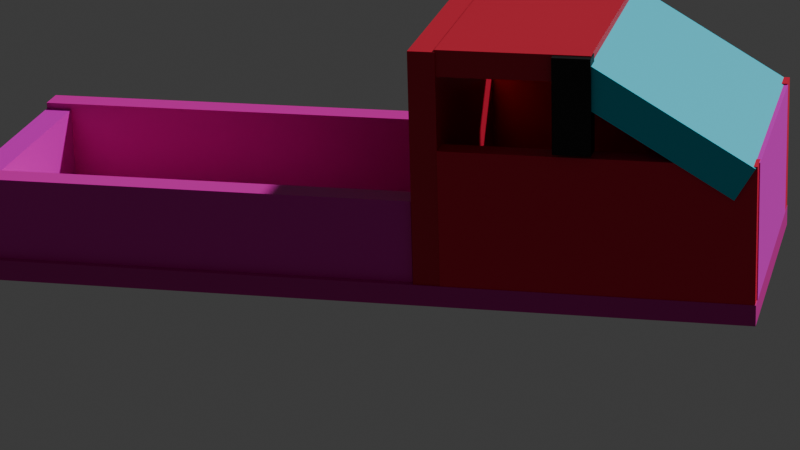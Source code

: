 # Source: blend.blend  (saved by Blender 4.3.34; exported with 4.5.12 LTS)
import bpy
from mathutils import Matrix  # noqa: F401  (used for matrix-valued properties, if any)

bpy.ops.wm.read_factory_settings(use_empty=True)
scene = bpy.context.scene
scene.name = 'Scene'

# ---- collections
col_collection = bpy.data.collections.new('Collection'); scene.collection.children.link(col_collection)

# ---- materials (node trees are filled in below, after node groups)
mat_material_011 = bpy.data.materials.new('Material.011')
mat_material_013 = bpy.data.materials.new('Material.013')
mat_material_012 = bpy.data.materials.new('Material.012')
mat_material_004 = bpy.data.materials.new('Material.004')
mat_material_001 = bpy.data.materials.new('Material.001')
mat_material_003 = bpy.data.materials.new('Material.003')
mat_material_002 = bpy.data.materials.new('Material.002')
mat_material_006 = bpy.data.materials.new('Material.006')
mat_material_005 = bpy.data.materials.new('Material.005')
mat_material_015 = bpy.data.materials.new('Material.015')
mat_material_007 = bpy.data.materials.new('Material.007')
mat_material_008 = bpy.data.materials.new('Material.008')
mat_material_010 = bpy.data.materials.new('Material.010')
mat_material_014 = bpy.data.materials.new('Material.014')
mat_material_009 = bpy.data.materials.new('Material.009')

# ---- material node trees
mat_material_011.use_nodes = True; mat_material_011.node_tree.nodes.clear()
_N = mat_material_011.node_tree.nodes; _L = mat_material_011.node_tree.links
n0 = _N.new('ShaderNodeBsdfPrincipled'); n0.name = 'Principled BSDF'; n0.location = (10, 300)
n0.inputs[0].default_value = (0.01277, 0.01011, 0.009285, 1.0)
n1 = _N.new('ShaderNodeOutputMaterial'); n1.name = 'Material Output'; n1.location = (300, 300)
_L.new(n0.outputs[0], n1.inputs[0])
n1.is_active_output = True
mat_material_013.use_nodes = True; mat_material_013.node_tree.nodes.clear()
_N = mat_material_013.node_tree.nodes; _L = mat_material_013.node_tree.links
n0 = _N.new('ShaderNodeBsdfPrincipled'); n0.name = 'Principled BSDF'; n0.location = (10, 300)
n0.inputs[0].default_value = (0.0, 0.0, 0.0, 1.0)
n1 = _N.new('ShaderNodeOutputMaterial'); n1.name = 'Material Output'; n1.location = (300, 300)
_L.new(n0.outputs[0], n1.inputs[0])
n1.is_active_output = True
mat_material_012.use_nodes = True; mat_material_012.node_tree.nodes.clear()
_N = mat_material_012.node_tree.nodes; _L = mat_material_012.node_tree.links
n0 = _N.new('ShaderNodeBsdfPrincipled'); n0.name = 'Principled BSDF'; n0.location = (10, 300)
n0.inputs[0].default_value = (0.0, 0.0, 0.0, 1.0)
n1 = _N.new('ShaderNodeOutputMaterial'); n1.name = 'Material Output'; n1.location = (300, 300)
_L.new(n0.outputs[0], n1.inputs[0])
n1.is_active_output = True
mat_material_004.use_nodes = True; mat_material_004.node_tree.nodes.clear()
_N = mat_material_004.node_tree.nodes; _L = mat_material_004.node_tree.links
n0 = _N.new('ShaderNodeBsdfPrincipled'); n0.name = 'Principled BSDF'; n0.location = (10, 300)
n0.inputs[0].default_value = (0.6255, 0.005554, 0.3215, 1.0)
n1 = _N.new('ShaderNodeOutputMaterial'); n1.name = 'Material Output'; n1.location = (300, 300)
_L.new(n0.outputs[0], n1.inputs[0])
n1.is_active_output = True
mat_material_001.use_nodes = True; mat_material_001.node_tree.nodes.clear()
_N = mat_material_001.node_tree.nodes; _L = mat_material_001.node_tree.links
n0 = _N.new('ShaderNodeBsdfPrincipled'); n0.name = 'Principled BSDF'; n0.location = (10, 300)
n0.inputs[0].default_value = (0.8005, 0.0, 0.6288, 1.0)
n1 = _N.new('ShaderNodeOutputMaterial'); n1.name = 'Material Output'; n1.location = (300, 300)
_L.new(n0.outputs[0], n1.inputs[0])
n1.is_active_output = True
mat_material_003.use_nodes = True; mat_material_003.node_tree.nodes.clear()
_N = mat_material_003.node_tree.nodes; _L = mat_material_003.node_tree.links
n0 = _N.new('ShaderNodeBsdfPrincipled'); n0.name = 'Principled BSDF'; n0.location = (10, 300)
n0.inputs[0].default_value = (0.8, 0.005129, 0.4707, 1.0)
n1 = _N.new('ShaderNodeOutputMaterial'); n1.name = 'Material Output'; n1.location = (300, 300)
_L.new(n0.outputs[0], n1.inputs[0])
n1.is_active_output = True
mat_material_002.use_nodes = True; mat_material_002.node_tree.nodes.clear()
_N = mat_material_002.node_tree.nodes; _L = mat_material_002.node_tree.links
n0 = _N.new('ShaderNodeBsdfPrincipled'); n0.name = 'Principled BSDF'; n0.location = (10, 300)
n0.inputs[0].default_value = (0.8, 0.0, 0.4475, 1.0)
n1 = _N.new('ShaderNodeOutputMaterial'); n1.name = 'Material Output'; n1.location = (300, 300)
_L.new(n0.outputs[0], n1.inputs[0])
n1.is_active_output = True
mat_material_006.use_nodes = True; mat_material_006.node_tree.nodes.clear()
_N = mat_material_006.node_tree.nodes; _L = mat_material_006.node_tree.links
n0 = _N.new('ShaderNodeBsdfPrincipled'); n0.name = 'Principled BSDF'; n0.location = (10, 300)
n0.inputs[0].default_value = (0.6279, 0.006393, 0.03867, 1.0)
n1 = _N.new('ShaderNodeOutputMaterial'); n1.name = 'Material Output'; n1.location = (300, 300)
_L.new(n0.outputs[0], n1.inputs[0])
n1.is_active_output = True
mat_material_005.use_nodes = True; mat_material_005.node_tree.nodes.clear()
_N = mat_material_005.node_tree.nodes; _L = mat_material_005.node_tree.links
n0 = _N.new('ShaderNodeBsdfPrincipled'); n0.name = 'Principled BSDF'; n0.location = (10, 300)
n0.inputs[0].default_value = (0.8001, 0.0, 0.0473, 1.0)
n1 = _N.new('ShaderNodeOutputMaterial'); n1.name = 'Material Output'; n1.location = (300, 300)
_L.new(n0.outputs[0], n1.inputs[0])
n1.is_active_output = True
mat_material_015.use_nodes = True; mat_material_015.node_tree.nodes.clear()
_N = mat_material_015.node_tree.nodes; _L = mat_material_015.node_tree.links
n0 = _N.new('ShaderNodeBsdfPrincipled'); n0.name = 'Principled BSDF'; n0.location = (10, 300)
n0.inputs[0].default_value = (0.8, 0.015, 0.6461, 1.0)
n1 = _N.new('ShaderNodeOutputMaterial'); n1.name = 'Material Output'; n1.location = (300, 300)
_L.new(n0.outputs[0], n1.inputs[0])
n1.is_active_output = True
mat_material_007.use_nodes = True; mat_material_007.node_tree.nodes.clear()
_N = mat_material_007.node_tree.nodes; _L = mat_material_007.node_tree.links
n0 = _N.new('ShaderNodeBsdfPrincipled'); n0.name = 'Principled BSDF'; n0.location = (10, 300)
n0.inputs[0].default_value = (0.001454, 0.0, 0.002579, 1.0)
n1 = _N.new('ShaderNodeOutputMaterial'); n1.name = 'Material Output'; n1.location = (300, 300)
_L.new(n0.outputs[0], n1.inputs[0])
n1.is_active_output = True
mat_material_008.use_nodes = True; mat_material_008.node_tree.nodes.clear()
_N = mat_material_008.node_tree.nodes; _L = mat_material_008.node_tree.links
n0 = _N.new('ShaderNodeBsdfPrincipled'); n0.name = 'Principled BSDF'; n0.location = (10, 300)
n0.inputs[0].default_value = (0.0, 0.6157, 0.8001, 1.0)
n1 = _N.new('ShaderNodeOutputMaterial'); n1.name = 'Material Output'; n1.location = (300, 300)
_L.new(n0.outputs[0], n1.inputs[0])
n1.is_active_output = True
mat_material_010.use_nodes = True; mat_material_010.node_tree.nodes.clear()
_N = mat_material_010.node_tree.nodes; _L = mat_material_010.node_tree.links
n0 = _N.new('ShaderNodeBsdfPrincipled'); n0.name = 'Principled BSDF'; n0.location = (10, 300)
n0.inputs[0].default_value = (0.009552, 0.007473, 0.007744, 1.0)
n1 = _N.new('ShaderNodeOutputMaterial'); n1.name = 'Material Output'; n1.location = (300, 300)
_L.new(n0.outputs[0], n1.inputs[0])
n1.is_active_output = True
mat_material_014.use_nodes = True; mat_material_014.node_tree.nodes.clear()
_N = mat_material_014.node_tree.nodes; _L = mat_material_014.node_tree.links
n0 = _N.new('ShaderNodeBsdfPrincipled'); n0.name = 'Principled BSDF'; n0.location = (10, 300)
n0.inputs[0].default_value = (0.0, 0.0, 0.0, 1.0)
n1 = _N.new('ShaderNodeOutputMaterial'); n1.name = 'Material Output'; n1.location = (300, 300)
_L.new(n0.outputs[0], n1.inputs[0])
n1.is_active_output = True
mat_material_009.use_nodes = True; mat_material_009.node_tree.nodes.clear()
_N = mat_material_009.node_tree.nodes; _L = mat_material_009.node_tree.links
n0 = _N.new('ShaderNodeBsdfPrincipled'); n0.name = 'Principled BSDF'; n0.location = (10, 300)
n0.inputs[0].default_value = (0.6279, 0.006306, 0.03857, 1.0)
n1 = _N.new('ShaderNodeOutputMaterial'); n1.name = 'Material Output'; n1.location = (300, 300)
_L.new(n0.outputs[0], n1.inputs[0])
n1.is_active_output = True

# ---- world
world_world = bpy.data.worlds.new('World'); scene.world = world_world
world_world.use_nodes = True; world_world.node_tree.nodes.clear()
_N = world_world.node_tree.nodes; _L = world_world.node_tree.links
n0 = _N.new('ShaderNodeOutputWorld'); n0.name = 'World Output'; n0.location = (300, 300)
n1 = _N.new('ShaderNodeBackground'); n1.name = 'Background'; n1.location = (10, 300)
n1.inputs[0].default_value = (0.05088, 0.05088, 0.05088, 1.0)
_L.new(n1.outputs[0], n0.inputs[0])
n0.is_active_output = True
world_world.color = (0.05088, 0.05088, 0.05088)
world_world.sun_shadow_jitter_overblur = 0.0

# ---- cameras
cam_camera_001 = bpy.data.cameras.new('Camera.001')
cam_camera_001.lens = 123.9

# ---- meshes
me_cube_001 = bpy.data.meshes.new('Cube.001')
me_cube_001.from_pydata([(-4.191, -6.822, -0.3308), (-4.191, -6.822, 0.3308), (-4.191, 6.822, -0.3308), (-4.191, 6.822, 0.3308), (4.191, -6.822, -0.3308), (4.191, -6.822, 0.3308), (4.191, 6.822, -0.3308), (4.191, 6.822, 0.3308)], [], [(0, 1, 3, 2), (2, 3, 7, 6), (6, 7, 5, 4), (4, 5, 1, 0), (2, 6, 4, 0), (7, 3, 1, 5)])
_uv = me_cube_001.uv_layers.new(name='UVMap')
_uv.uv.foreach_set('vector', [0.375, 0.0, 0.625, 0.0, 0.625, 0.25, 0.375, 0.25, 0.375, 0.25, 0.625, 0.25, 0.625, 0.5, 0.375, 0.5, 0.375, 0.5, 0.625, 0.5, 0.625, 0.75, 0.375, 0.75, 0.375, 0.75, 0.625, 0.75, 0.625, 1.0, 0.375, 1.0, 0.125, 0.5, 0.375, 0.5, 0.375, 0.75, 0.125, 0.75, 0.625, 0.5, 0.875, 0.5, 0.875, 0.75, 0.625, 0.75])
me_cube_001.materials.append(mat_material_004)
me_cube_001.update()
me_cube_002 = bpy.data.meshes.new('Cube.002')
me_cube_002.from_pydata([(-4.329, -0.4363, -1.215), (-4.329, -0.4363, 1.215), (-4.329, 0.4363, -1.215), (-4.329, 0.4363, 1.215), (4.329, -0.4363, -1.215), (4.329, -0.4363, 1.215), (4.329, 0.4363, -1.215), (4.329, 0.4363, 1.215)], [], [(0, 1, 3, 2), (2, 3, 7, 6), (6, 7, 5, 4), (4, 5, 1, 0), (2, 6, 4, 0), (7, 3, 1, 5)])
_uv = me_cube_002.uv_layers.new(name='UVMap')
_uv.uv.foreach_set('vector', [0.375, 0.0, 0.625, 0.0, 0.625, 0.25, 0.375, 0.25, 0.375, 0.25, 0.625, 0.25, 0.625, 0.5, 0.375, 0.5, 0.375, 0.5, 0.625, 0.5, 0.625, 0.75, 0.375, 0.75, 0.375, 0.75, 0.625, 0.75, 0.625, 1.0, 0.375, 1.0, 0.125, 0.5, 0.375, 0.5, 0.375, 0.75, 0.125, 0.75, 0.625, 0.5, 0.875, 0.5, 0.875, 0.75, 0.625, 0.75])
me_cube_002.materials.append(mat_material_001)
me_cube_002.update()
me_cube_003 = bpy.data.meshes.new('Cube.003')
me_cube_003.from_pydata([(-0.4488, -4.907, -1.3), (-0.4488, -4.907, 1.3), (-0.4488, 4.907, -1.3), (-0.4488, 4.907, 1.3), (0.4488, -4.907, -1.3), (0.4488, -4.907, 1.3), (0.4488, 4.907, -1.3), (0.4488, 4.907, 1.3)], [], [(0, 1, 3, 2), (2, 3, 7, 6), (6, 7, 5, 4), (4, 5, 1, 0), (2, 6, 4, 0), (7, 3, 1, 5)])
_uv = me_cube_003.uv_layers.new(name='UVMap')
_uv.uv.foreach_set('vector', [0.375, 0.0, 0.625, 0.0, 0.625, 0.25, 0.375, 0.25, 0.375, 0.25, 0.625, 0.25, 0.625, 0.5, 0.375, 0.5, 0.375, 0.5, 0.625, 0.5, 0.625, 0.75, 0.375, 0.75, 0.375, 0.75, 0.625, 0.75, 0.625, 1.0, 0.375, 1.0, 0.125, 0.5, 0.375, 0.5, 0.375, 0.75, 0.125, 0.75, 0.625, 0.5, 0.875, 0.5, 0.875, 0.75, 0.625, 0.75])
me_cube_003.materials.append(mat_material_003)
me_cube_003.update()
me_cube_004 = bpy.data.meshes.new('Cube.004')
me_cube_004.from_pydata([(-0.4488, -4.907, -1.3), (-0.4488, -4.907, 1.3), (-0.4488, 4.907, -1.3), (-0.4488, 4.907, 1.3), (0.4488, -4.907, -1.3), (0.4488, -4.907, 1.3), (0.4488, 4.907, -1.3), (0.4488, 4.907, 1.3)], [], [(0, 1, 3, 2), (2, 3, 7, 6), (6, 7, 5, 4), (4, 5, 1, 0), (2, 6, 4, 0), (7, 3, 1, 5)])
_uv = me_cube_004.uv_layers.new(name='UVMap')
_uv.uv.foreach_set('vector', [0.375, 0.0, 0.625, 0.0, 0.625, 0.25, 0.375, 0.25, 0.375, 0.25, 0.625, 0.25, 0.625, 0.5, 0.375, 0.5, 0.375, 0.5, 0.625, 0.5, 0.625, 0.75, 0.375, 0.75, 0.375, 0.75, 0.625, 0.75, 0.625, 1.0, 0.375, 1.0, 0.125, 0.5, 0.375, 0.5, 0.375, 0.75, 0.125, 0.75, 0.625, 0.5, 0.875, 0.5, 0.875, 0.75, 0.625, 0.75])
me_cube_004.materials.append(mat_material_002)
me_cube_004.update()
me_cube_006 = bpy.data.meshes.new('Cube.006')
me_cube_006.from_pydata([(-4.486, -0.418, -3.682), (-4.486, -0.418, 3.682), (-4.486, 0.418, -3.682), (-4.486, 0.418, 3.682), (4.486, -0.418, -3.682), (4.486, -0.418, 3.682), (4.486, 0.418, -3.682), (4.486, 0.418, 3.682)], [], [(0, 1, 3, 2), (2, 3, 7, 6), (6, 7, 5, 4), (4, 5, 1, 0), (2, 6, 4, 0), (7, 3, 1, 5)])
_uv = me_cube_006.uv_layers.new(name='UVMap')
_uv.uv.foreach_set('vector', [0.375, 0.0, 0.625, 0.0, 0.625, 0.25, 0.375, 0.25, 0.375, 0.25, 0.625, 0.25, 0.625, 0.5, 0.375, 0.5, 0.375, 0.5, 0.625, 0.5, 0.625, 0.75, 0.375, 0.75, 0.375, 0.75, 0.625, 0.75, 0.625, 1.0, 0.375, 1.0, 0.125, 0.5, 0.375, 0.5, 0.375, 0.75, 0.125, 0.75, 0.625, 0.5, 0.875, 0.5, 0.875, 0.75, 0.625, 0.75])
me_cube_006.materials.append(mat_material_006)
me_cube_006.update()
me_cube_007 = bpy.data.meshes.new('Cube.007')
me_cube_007.from_pydata([(-0.3614, -4.63, -2.247), (-0.3614, -4.63, 2.247), (-0.3614, 4.63, -2.247), (-0.3614, 4.63, 2.247), (0.3614, -4.63, -2.247), (0.3614, -4.63, 2.247), (0.3614, 4.63, -2.247), (0.3614, 4.63, 2.247)], [], [(0, 1, 3, 2), (2, 3, 7, 6), (6, 7, 5, 4), (4, 5, 1, 0), (2, 6, 4, 0), (7, 3, 1, 5)])
_uv = me_cube_007.uv_layers.new(name='UVMap')
_uv.uv.foreach_set('vector', [0.375, 0.0, 0.625, 0.0, 0.625, 0.25, 0.375, 0.25, 0.375, 0.25, 0.625, 0.25, 0.625, 0.5, 0.375, 0.5, 0.375, 0.5, 0.625, 0.5, 0.625, 0.75, 0.375, 0.75, 0.375, 0.75, 0.625, 0.75, 0.625, 1.0, 0.375, 1.0, 0.125, 0.5, 0.375, 0.5, 0.375, 0.75, 0.125, 0.75, 0.625, 0.5, 0.875, 0.5, 0.875, 0.75, 0.625, 0.75])
me_cube_007.materials.append(mat_material_005)
me_cube_007.update()
me_cube_008 = bpy.data.meshes.new('Cube.008')
me_cube_008.from_pydata([(-3.637, -0.4536, -2.149), (-3.637, -0.4536, 2.149), (-3.637, 0.4536, -2.149), (-3.637, 0.4536, 2.149), (3.637, -0.4536, -2.149), (3.637, -0.4536, 2.149), (3.637, 0.4536, -2.149), (3.637, 0.4536, 2.149)], [], [(0, 1, 3, 2), (2, 3, 7, 6), (6, 7, 5, 4), (4, 5, 1, 0), (2, 6, 4, 0), (7, 3, 1, 5)])
_uv = me_cube_008.uv_layers.new(name='UVMap')
_uv.uv.foreach_set('vector', [0.375, 0.0, 0.625, 0.0, 0.625, 0.25, 0.375, 0.25, 0.375, 0.25, 0.625, 0.25, 0.625, 0.5, 0.375, 0.5, 0.375, 0.5, 0.625, 0.5, 0.625, 0.75, 0.375, 0.75, 0.375, 0.75, 0.625, 0.75, 0.625, 1.0, 0.375, 1.0, 0.125, 0.5, 0.375, 0.5, 0.375, 0.75, 0.125, 0.75, 0.625, 0.5, 0.875, 0.5, 0.875, 0.75, 0.625, 0.75])
me_cube_008.materials.append(mat_material_015)
me_cube_008.update()
me_cube_010 = bpy.data.meshes.new('Cube.010')
me_cube_010.from_pydata([(-0.3263, -0.5862, -1.577), (-0.3263, -0.5862, 1.577), (-0.3263, 0.5862, -1.577), (-0.3263, 0.5862, 1.577), (0.3263, -0.5862, -1.577), (0.3263, -0.5862, 1.577), (0.3263, 0.5862, -1.577), (0.3263, 0.5862, 1.577)], [], [(0, 1, 3, 2), (2, 3, 7, 6), (6, 7, 5, 4), (4, 5, 1, 0), (2, 6, 4, 0), (7, 3, 1, 5)])
_uv = me_cube_010.uv_layers.new(name='UVMap')
_uv.uv.foreach_set('vector', [0.375, 0.0, 0.625, 0.0, 0.625, 0.25, 0.375, 0.25, 0.375, 0.25, 0.625, 0.25, 0.625, 0.5, 0.375, 0.5, 0.375, 0.5, 0.625, 0.5, 0.625, 0.75, 0.375, 0.75, 0.375, 0.75, 0.625, 0.75, 0.625, 1.0, 0.375, 1.0, 0.125, 0.5, 0.375, 0.5, 0.375, 0.75, 0.125, 0.75, 0.625, 0.5, 0.875, 0.5, 0.875, 0.75, 0.625, 0.75])
me_cube_010.materials.append(mat_material_007)
me_cube_010.update()
me_cube_011 = bpy.data.meshes.new('Cube.011')
me_cube_011.from_pydata([(-4.437, -0.4683, -4.689), (-4.437, -0.4683, 4.689), (-4.437, 0.4683, -4.689), (-4.437, 0.4683, 4.689), (4.437, -0.4683, -4.689), (4.437, -0.4683, 4.689), (4.437, 0.4683, -4.689), (4.437, 0.4683, 4.689)], [], [(0, 1, 3, 2), (2, 3, 7, 6), (6, 7, 5, 4), (4, 5, 1, 0), (2, 6, 4, 0), (7, 3, 1, 5)])
_uv = me_cube_011.uv_layers.new(name='UVMap')
_uv.uv.foreach_set('vector', [0.375, 0.0, 0.625, 0.0, 0.625, 0.25, 0.375, 0.25, 0.375, 0.25, 0.625, 0.25, 0.625, 0.5, 0.375, 0.5, 0.375, 0.5, 0.625, 0.5, 0.625, 0.75, 0.375, 0.75, 0.375, 0.75, 0.625, 0.75, 0.625, 1.0, 0.375, 1.0, 0.125, 0.5, 0.375, 0.5, 0.375, 0.75, 0.125, 0.75, 0.625, 0.5, 0.875, 0.5, 0.875, 0.75, 0.625, 0.75])
me_cube_011.materials.append(mat_material_008)
me_cube_011.update()
me_cube_012 = bpy.data.meshes.new('Cube.012')
me_cube_012.from_pydata([(-0.3263, -0.5862, -1.577), (-0.3263, -0.5862, 1.577), (-0.3263, 0.5862, -1.577), (-0.3263, 0.5862, 1.577), (0.3263, -0.5862, -1.577), (0.3263, -0.5862, 1.577), (0.3263, 0.5862, -1.577), (0.3263, 0.5862, 1.577)], [], [(0, 1, 3, 2), (2, 3, 7, 6), (6, 7, 5, 4), (4, 5, 1, 0), (2, 6, 4, 0), (7, 3, 1, 5)])
_uv = me_cube_012.uv_layers.new(name='UVMap')
_uv.uv.foreach_set('vector', [0.375, 0.0, 0.625, 0.0, 0.625, 0.25, 0.375, 0.25, 0.375, 0.25, 0.625, 0.25, 0.625, 0.5, 0.375, 0.5, 0.375, 0.5, 0.625, 0.5, 0.625, 0.75, 0.375, 0.75, 0.375, 0.75, 0.625, 0.75, 0.625, 1.0, 0.375, 1.0, 0.125, 0.5, 0.375, 0.5, 0.375, 0.75, 0.125, 0.75, 0.625, 0.5, 0.875, 0.5, 0.875, 0.75, 0.625, 0.75])
me_cube_012.materials.append(mat_material_014)
me_cube_012.update()
me_cube_013 = bpy.data.meshes.new('Cube.013')
me_cube_013.from_pydata([(-0.4134, -4.463, -2.338), (-0.4134, -4.463, 2.338), (-0.4134, 4.463, -2.338), (-0.4134, 4.463, 2.338), (0.4134, -4.463, -2.338), (0.4134, -4.463, 2.338), (0.4134, 4.463, -2.338), (0.4134, 4.463, 2.338)], [], [(0, 1, 3, 2), (2, 3, 7, 6), (6, 7, 5, 4), (4, 5, 1, 0), (2, 6, 4, 0), (7, 3, 1, 5)])
_uv = me_cube_013.uv_layers.new(name='UVMap')
_uv.uv.foreach_set('vector', [0.375, 0.0, 0.625, 0.0, 0.625, 0.25, 0.375, 0.25, 0.375, 0.25, 0.625, 0.25, 0.625, 0.5, 0.375, 0.5, 0.375, 0.5, 0.625, 0.5, 0.625, 0.75, 0.375, 0.75, 0.375, 0.75, 0.625, 0.75, 0.625, 1.0, 0.375, 1.0, 0.125, 0.5, 0.375, 0.5, 0.375, 0.75, 0.125, 0.75, 0.625, 0.5, 0.875, 0.5, 0.875, 0.75, 0.625, 0.75])
me_cube_013.materials.append(mat_material_009)
me_cube_013.update()

# ---- objects
ob_x = bpy.data.objects.new('КОЛЕСО ЗАДНЕЕ ЛЕВОЕ', None)
ob_x_1 = bpy.data.objects.new('КОЛЕСО ПЕРЕДНЕЕ ПРАВОЕ', None)
ob_x_2 = bpy.data.objects.new('КОЛЕСО ЗАДНЕЕ ПРАВОЕ', None)
ob_x_3 = bpy.data.objects.new('ТРАНСМИССИЯ', me_cube_001)
ob_x_4 = bpy.data.objects.new('КУЗОВ', me_cube_002)
ob_x_5 = bpy.data.objects.new('КУЗОВ ПРИЦЕПА', me_cube_003)
ob_2 = bpy.data.objects.new('КУЗОВ ПРИЦЕПА 2', me_cube_004)
ob_x_6 = bpy.data.objects.new('СТЕНА КАБИНЫ', me_cube_006)
ob_x_7 = bpy.data.objects.new('ДВЕЛЬ ПРАВАЯ', me_cube_007)
ob_x_8 = bpy.data.objects.new('ДВЕРЬ ПРАВАЯ', me_cube_007)
ob_x_9 = bpy.data.objects.new('КАПОТ', me_cube_008)
ob_x_10 = bpy.data.objects.new('СТОЙКА ЛЕВАЯ', me_cube_010)
ob_x_11 = bpy.data.objects.new('ЛОБАШ', me_cube_011)
ob_x_12 = bpy.data.objects.new('КОЛЕСО ПЕРЕЛДНЕЕЕ ЛЕВОЕ', None)
ob_x_13 = bpy.data.objects.new('СТОЙКА ПРАВАЯ', me_cube_012)
ob_x_14 = bpy.data.objects.new('КРЫША', me_cube_013)
ob_camera = bpy.data.objects.new('Camera', cam_camera_001)

# ---- transforms, parenting, visibility, modifiers, constraints
ob_x.parent = ob_x_3
ob_x.matrix_parent_inverse = Matrix(((0.9229, -0.0, 0.0, 3.663), (-0.0, 0.547, -0.0, -4.743), (0.0, 0.0, 1.0, -3.722), (-0.0, 0.0, -0.0, 1.0)))
ob_x.location = (0.0, 18.11, 1.94)
ob_x.scale = (0.2797, 1.5, 1.5)
ob_x.empty_image_offset = (0.0, 0.0)
ob_x_1.parent = ob_x_3
ob_x_1.matrix_parent_inverse = Matrix(((0.9229, -0.0, 0.0, 3.663), (-0.0, 0.547, -0.0, -4.743), (0.0, 0.0, 1.0, -3.722), (-0.0, 0.0, -0.0, 1.0)))
ob_x_1.location = (-8.088, 1.042, 1.94)
ob_x_1.rotation_euler = (-2.897, 0.0, 0.0)
ob_x_1.scale = (0.2797, 1.5, 1.5)
ob_x_1.empty_image_offset = (0.0, 0.0)
ob_x_2.parent = ob_x_3
ob_x_2.matrix_parent_inverse = Matrix(((0.9229, -0.0, 0.0, 3.663), (-0.0, 0.547, -0.0, -4.743), (0.0, 0.0, 1.0, -3.722), (-0.0, 0.0, -0.0, 1.0)))
ob_x_2.location = (-8.088, 18.11, 1.94)
ob_x_2.scale = (0.2797, 1.5, 1.5)
ob_x_2.empty_image_offset = (0.0, 0.0)
ob_x_3.location = (-3.969, 8.671, 3.722)
ob_x_3.scale = (1.084, 1.828, 1.0)
ob_x_4.parent = ob_x_3
ob_x_4.matrix_parent_inverse = Matrix(((0.9229, -0.0, 0.0, 3.663), (-0.0, 0.547, -0.0, -4.743), (0.0, 0.0, 1.0, -3.722), (-0.0, 0.0, -0.0, 1.0)))
ob_x_4.location = (-3.951, 20.72, 5.292)
ob_x_5.parent = ob_x_3
ob_x_5.matrix_parent_inverse = Matrix(((0.9229, -0.0, 0.0, 3.663), (-0.0, 0.547, -0.0, -4.743), (0.0, 0.0, 1.0, -3.722), (-0.0, 0.0, -0.0, 1.0)))
ob_x_5.location = (-7.825, 13.91, 5.353)
ob_x_5.scale = (1.0, 1.478, 1.0)
ob_2.parent = ob_x_3
ob_2.matrix_parent_inverse = Matrix(((0.9229, -0.0, 0.0, 3.663), (-0.0, 0.547, -0.0, -4.743), (0.0, 0.0, 1.0, -3.722), (-0.0, 0.0, -0.0, 1.0)))
ob_2.location = (-0.01072, 13.89, 5.414)
ob_2.scale = (1.0, 1.479, 1.0)
ob_x_6.parent = ob_x_3
ob_x_6.matrix_parent_inverse = Matrix(((0.9229, -0.0, 0.0, 3.663), (-0.0, 0.547, -0.0, -4.743), (0.0, 0.0, 1.0, -3.722), (-0.0, 0.0, -0.0, 1.0)))
ob_x_6.location = (-3.975, 6.183, 7.734)
ob_x_7.parent = ob_x_3
ob_x_7.matrix_parent_inverse = Matrix(((0.9229, -0.0, 0.0, 3.663), (-0.0, 0.547, -0.0, -4.743), (0.0, 0.0, 1.0, -3.722), (-0.0, 0.0, -0.0, 1.0)))
ob_x_7.location = (-8.126, 0.993, 6.179)
ob_x_7.scale = (1.0, 1.03, 0.97)
ob_x_8.parent = ob_x_3
ob_x_8.matrix_parent_inverse = Matrix(((0.9229, -0.0, 0.0, 3.663), (-0.0, 0.547, -0.0, -4.743), (0.0, 0.0, 1.0, -3.722), (-0.0, 0.0, -0.0, 1.0)))
ob_x_8.location = (0.1707, 1.208, 6.188)
ob_x_8.scale = (1.0, 1.08, 0.98)
ob_x_9.parent = ob_x_11
ob_x_9.matrix_parent_inverse = Matrix(((0.978, -0.0, 3.643e-09, 3.939), (-2.547e-09, -0.4108, 0.6836, -6.748), (2.96e-09, -1.323, -0.7946, 6.371), (-0.0, 0.0, -0.0, 1.0)))
ob_x_9.location = (-4.107, -3.351, 6.202)
ob_x_9.scale = (1.091, 1.0, 1.0)
ob_x_10.parent = ob_x_14
ob_x_10.matrix_parent_inverse = Matrix(((-4.371e-08, 2.118e-22, 1.0, -11.06), (-1.0, -4.371e-08, -4.371e-08, -3.942), (4.371e-08, -1.0, 1.911e-15, 3.457), (0.0, 0.0, -0.0, 1.0)))
ob_x_10.location = (0.1725, 1.73, 9.966)
ob_x_10.scale = (1.0, 0.99, 0.94)
ob_x_11.parent = ob_x_14
ob_x_11.matrix_parent_inverse = Matrix(((-4.371e-08, 2.118e-22, 1.0, -11.06), (-1.0, -4.371e-08, -4.371e-08, -3.942), (4.371e-08, -1.0, 1.911e-15, 3.457), (0.0, 0.0, -0.0, 1.0)))
ob_x_11.location = (-4.028, -0.8185, 9.379)
ob_x_11.rotation_euler = (-4.171, -3.725e-09, 0.0)
ob_x_11.scale = (1.023, 1.254, 0.6481)
ob_x_12.parent = ob_x_3
ob_x_12.matrix_parent_inverse = Matrix(((0.9229, -0.0, 0.0, 3.663), (-0.0, 0.547, -0.0, -4.743), (0.0, 0.0, 1.0, -3.722), (-0.0, 0.0, -0.0, 1.0)))
ob_x_12.location = (-0.06079, 0.755, 2.297)
ob_x_12.scale = (0.2797, 1.5, 1.5)
ob_x_12.empty_image_offset = (0.0, 0.0)
ob_x_13.parent = ob_x_14
ob_x_13.matrix_parent_inverse = Matrix(((-4.371e-08, 2.118e-22, 1.0, -11.06), (-1.0, -4.371e-08, -4.371e-08, -3.942), (4.371e-08, -1.0, 1.911e-15, 3.457), (0.0, 0.0, -0.0, 1.0)))
ob_x_13.location = (-8.353, 1.666, 9.969)
ob_x_13.scale = (1.0, 0.99, 0.94)
ob_x_14.parent = ob_x_6
ob_x_14.matrix_parent_inverse = Matrix(((1.0, -0.0, 0.0, 3.975), (-0.0, 1.0, -0.0, -6.183), (0.0, 0.0, 1.0, -7.734), (-0.0, 0.0, -0.0, 1.0)))
ob_x_14.location = (-3.942, 3.457, 11.06)
ob_x_14.rotation_euler = (1.571, -1.571, 0.0)
ob_camera.location = (-84.38, -11.81, 33.94)
ob_camera.rotation_euler = (1.227, 0.02664, -1.338)
ob_camera.scale = (0.9861, 0.9642, 0.7085)

# ---- collection membership
col_collection.objects.link(ob_x)
col_collection.objects.link(ob_x_1)
col_collection.objects.link(ob_x_2)
col_collection.objects.link(ob_x_3)
col_collection.objects.link(ob_x_4)
col_collection.objects.link(ob_x_5)
col_collection.objects.link(ob_2)
col_collection.objects.link(ob_x_6)
col_collection.objects.link(ob_x_7)
col_collection.objects.link(ob_x_8)
col_collection.objects.link(ob_x_9)
col_collection.objects.link(ob_x_10)
col_collection.objects.link(ob_x_11)
col_collection.objects.link(ob_x_12)
col_collection.objects.link(ob_x_13)
col_collection.objects.link(ob_x_14)
col_collection.objects.link(ob_camera)

# ---- scene / render settings (as saved in the file)
scene.camera = ob_camera
scene.frame_start = 1; scene.frame_end = 250; scene.frame_set(2)
scene.render.engine = 'BLENDER_EEVEE_NEXT'
bpy.context.view_layer.update()

# ---- added for rendering (the .blend has no usable light): sun
light_auto_sun = bpy.data.lights.new('AutoSun', 'SUN')
light_auto_sun.energy = 3.0
light_auto_sun.angle = 0.0523599
ob_auto_sun = bpy.data.objects.new('AutoSun', light_auto_sun)
scene.collection.objects.link(ob_auto_sun)
ob_auto_sun.rotation_euler = (0.872665, 0.174533, 0.523599)
bpy.context.view_layer.update()
